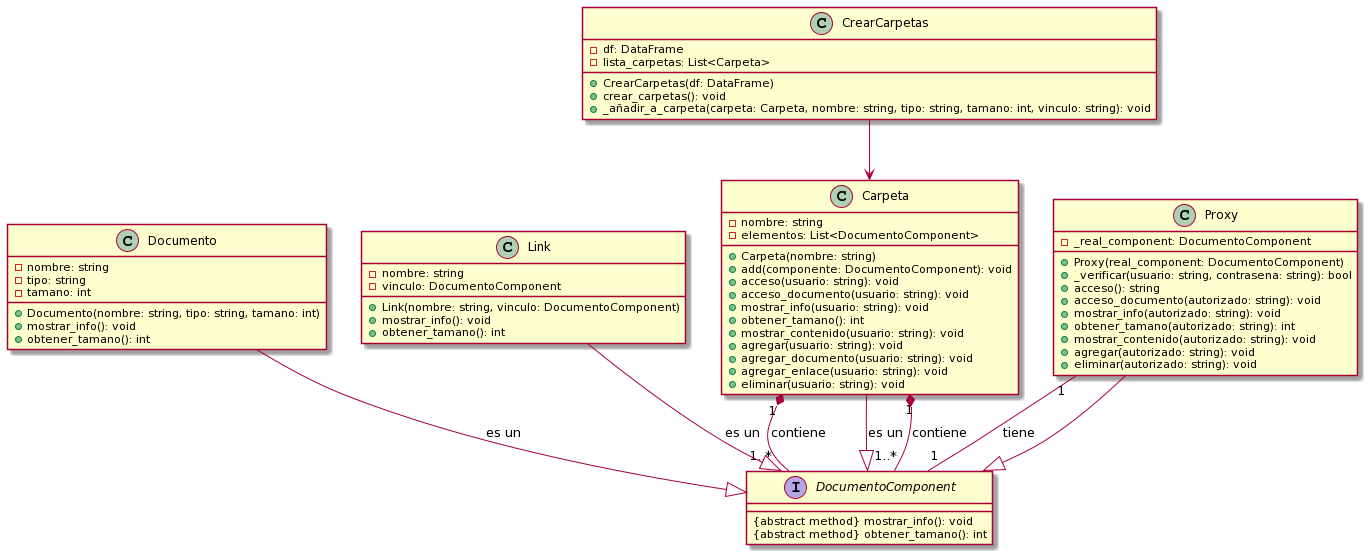

The diagram above was rendered by PlantUML. Its source (embedded in the PNG):
@startuml
!define AbstractClass abstract class
!define Interface interface
!define AbstractMethod abstract method

' Interfaces
Interface DocumentoComponent {
  {AbstractMethod} mostrar_info(): void
  {AbstractMethod} obtener_tamano(): int
}

' Clases
class Documento {
  -nombre: string
  -tipo: string
  -tamano: int
  +Documento(nombre: string, tipo: string, tamano: int)
  +mostrar_info(): void
  +obtener_tamano(): int
}

class Link {
  -nombre: string
  -vinculo: DocumentoComponent
  +Link(nombre: string, vinculo: DocumentoComponent)
  +mostrar_info(): void
  +obtener_tamano(): int
}

class Carpeta {
  -nombre: string
  -elementos: List<DocumentoComponent>
  +Carpeta(nombre: string)
  +add(componente: DocumentoComponent): void
  +acceso(usuario: string): void
  +acceso_documento(usuario: string): void
  +mostrar_info(usuario: string): void
  +obtener_tamano(): int
  +mostrar_contenido(usuario: string): void
  +agregar(usuario: string): void
  +agregar_documento(usuario: string): void
  +agregar_enlace(usuario: string): void
  +eliminar(usuario: string): void
}

' Clases adicionales
class CrearCarpetas {
  -df: DataFrame
  -lista_carpetas: List<Carpeta>
  +CrearCarpetas(df: DataFrame)
  +crear_carpetas(): void
  +_añadir_a_carpeta(carpeta: Carpeta, nombre: string, tipo: string, tamano: int, vinculo: string): void
}

class Proxy {
  -_real_component: DocumentoComponent
  +Proxy(real_component: DocumentoComponent)
  +_verificar(usuario: string, contrasena: string): bool
  +acceso(): string
  +acceso_documento(autorizado: string): void
  +mostrar_info(autorizado: string): void
  +obtener_tamano(autorizado: string): int
  +mostrar_contenido(autorizado: string): void
  +agregar(autorizado: string): void
  +eliminar(autorizado: string): void
}

' Relaciones
Carpeta "1" *-- "1..*" DocumentoComponent : contiene
Link --|> DocumentoComponent : es un
Documento --|> DocumentoComponent : es un
Carpeta --|> DocumentoComponent : es un

CrearCarpetas --> Carpeta

Proxy "1" -- "1" DocumentoComponent : tiene
Proxy --|> DocumentoComponent

Carpeta "1" *-- "1..*" DocumentoComponent : contiene
@enduml